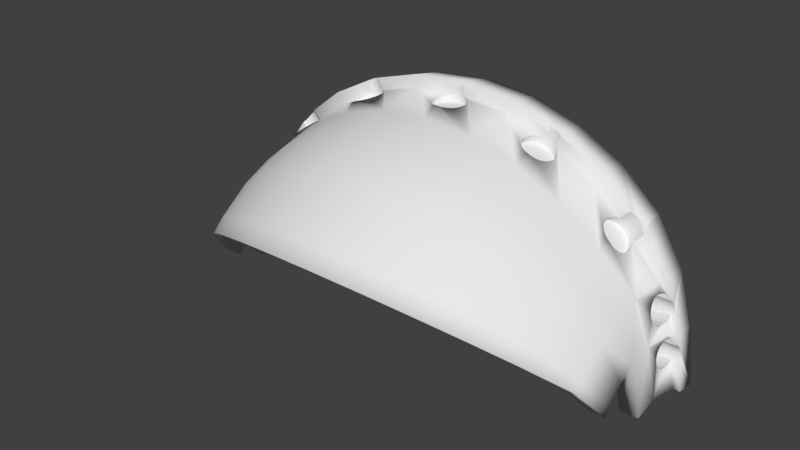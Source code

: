 # Source: SYLVIE-0.21.2-REV1-ANIM-EYES-EYELID-long-skinny.blend  (saved by Blender 2.79.0; exported with 4.5.12 LTS)
import bpy
from mathutils import Matrix  # noqa: F401  (used for matrix-valued properties, if any)

bpy.ops.wm.read_factory_settings(use_empty=True)
scene = bpy.context.scene
scene.name = 'Scene'

# ---- collections
col_collection_1 = bpy.data.collections.new('Collection 1'); scene.collection.children.link(col_collection_1)

# ---- world
world_world = bpy.data.worlds.new('World'); scene.world = world_world
world_world.color = (0.05088, 0.05088, 0.05088)
world_world.use_sun_shadow = False
world_world.sun_shadow_jitter_overblur = 0.0
world_world.cycles.sampling_method = 'MANUAL'

# ---- meshes
me_sphere_000 = bpy.data.meshes.new('Sphere.000')
me_sphere_000.from_pydata([(-66.15, -28.21, 71.54), (-52.47, -22.85, 85.7), (-55.81, -11.55, 85.7), (-70.26, -14.3, 71.54), (-77.85, -33.17, 56.21), (-82.68, -16.82, 56.21), (-64.03, -27.52, 69.16), (-38.36, -9.193, 91.33), (-58.31, 0.2033, 87.74), (-69.33, 0.1612, 76.01), (-68.86, -0.4444, 76.29), (-68.26, -1.581, 76.62), (-67.85, -2.828, 76.82), (-67.65, -4.139, 76.87), (-67.65, -5.463, 76.78), (-67.87, -6.748, 76.55), (-68.29, -7.947, 76.18), (-68.89, -9.012, 75.7), (-69.66, -9.902, 75.12), (-70.56, -10.58, 74.46), (-71.56, -11.03, 73.74), (-72.28, -11.16, 73.25), (-86.5, -36.86, 38.72), (-91.87, -18.69, 38.72), (-75.25, -32.33, 54.42), (-72.54, -11.22, 72.93), (-73.37, -11.14, 71.94), (-74.18, -10.81, 70.99), (-74.95, -10.23, 70.13), (-75.65, -9.425, 69.37), (-76.25, -8.434, 68.76), (-76.73, -7.291, 68.31), (-77.07, -6.039, 68.05), (-77.26, -4.727, 67.98), (-77.29, -3.405, 68.1), (-77.15, -2.124, 68.42), (-76.86, -0.9339, 68.91), (-76.42, 0.1207, 69.56), (-76.4, 0.1557, 69.59), (-86.35, 0.1731, 57.56), (-49.29, -21.65, 80.02), (-35.91, -18.7, 91.08), (-48.8, -9.585, 91.42), (-55.26, -5.92, 89.52), (-59.15, 0.2053, 88.99), (-73.08, 0.1681, 79.49), (-67.21, -0.3437, 74.65), (-66.71, -1.486, 75.07), (-66.37, -2.738, 75.34), (-66.2, -4.051, 75.43), (-66.21, -5.374, 75.34), (-66.4, -6.658, 75.07), (-66.75, -7.853, 74.65), (-67.27, -8.912, 74.07), (-67.92, -9.795, 73.37), (-68.68, -10.47, 72.57), (-69.52, -10.91, 71.7), (-91.83, -39.13, 19.74), (-97.52, -19.84, 19.74), (-83.62, -35.93, 37.49), (-94.53, 0.1896, 42.27), (-94.22, -0.1246, 42.8), (-93.68, -0.9349, 43.67), (-93.2, -1.934, 44.38), (-92.81, -3.082, 44.9), (-92.52, -4.337, 45.22), (-92.34, -5.65, 45.31), (-92.28, -6.969, 45.18), (-92.34, -8.245, 44.84), (-92.52, -9.429, 44.29), (-92.81, -10.47, 43.55), (-93.2, -11.34, 42.67), (-93.68, -12.0, 41.65), (-94.22, -12.42, 40.56), (-94.7, -12.55, 39.65), (-70.42, -11.09, 70.8), (-71.33, -11.02, 69.9), (-72.22, -10.69, 69.03), (-73.06, -10.11, 68.23), (-73.81, -9.312, 67.53), (-74.45, -8.323, 66.96), (-74.95, -7.181, 66.53), (-75.29, -5.93, 66.27), (-75.46, -4.617, 66.18), (-75.45, -3.293, 66.27), (-75.26, -2.009, 66.53), (-74.91, -0.8144, 66.96), (-74.39, 0.2449, 67.53), (-79.84, 0.1627, 73.37), (-90.58, 0.1817, 60.38), (-68.08, -13.86, 69.16), (-52.47, -10.87, 80.02), (-80.01, -16.28, 54.41), (-18.24, -7.226, 95.19), (-49.82, -9.762, 91.08), (-47.85, -9.157, 91.75), (-54.65, -7.038, 89.67), (-55.67, -4.694, 89.43), (-73.19, 0.3186, 79.41), (-53.98, 1.909, 90.11), (-52.05, 1.98, 92.32), (-58.16, 14.34, 88.99), (-75.4, 15.47, 76.84), (-76.8, 2.05, 76.84), (-76.01, 2.002, 77.38), (-74.98, 1.68, 78.1), (-74.02, 1.111, 78.79), (-67.85, 0.6452, 74.07), (-70.33, 2.35, 71.7), (-71.24, 2.424, 70.8), (-72.14, 2.239, 69.9), (-72.98, 1.802, 69.03), (-73.74, 1.128, 68.23), (-68.6, 1.443, 73.37), (-69.44, 2.018, 72.57), (-93.63, -39.89, 1.379e-08), (-99.44, -20.23, 1.615e-08), (-88.78, -38.14, 19.11), (-94.77, -12.58, 39.41), (-95.15, -12.47, 38.18), (-95.55, -12.11, 37.01), (-95.93, -11.51, 35.93), (-96.3, -10.69, 34.99), (-96.63, -9.681, 34.22), (-96.92, -8.525, 33.65), (-97.14, -7.267, 33.31), (-97.3, -5.953, 33.21), (-97.39, -4.635, 33.35), (-97.4, -3.363, 33.72), (-97.33, -2.186, 34.32), (-97.19, -1.15, 35.11), (-96.98, -0.2934, 36.08), (-96.77, 0.1941, 36.91), (-101.9, 0.2042, 20.21), (-91.5, 0.04203, 41.67), (-91.07, -0.7752, 42.59), (-90.69, -1.78, 43.34), (-90.39, -2.934, 43.9), (-90.17, -4.193, 44.24), (-90.04, -5.509, 44.36), (-90.01, -6.83, 44.24), (-90.07, -8.107, 43.9), (-90.23, -9.289, 43.34), (-90.48, -10.33, 42.59), (-90.81, -11.2, 41.67), (-91.2, -11.85, 40.63), (-91.65, -12.26, 39.5), (-88.91, -18.09, 37.48), (-79.38, 0.7837, 73.86), (-78.63, 1.456, 74.68), (-77.84, 1.891, 75.6), (-77.02, 2.071, 76.57), (-88.53, 16.33, 60.38), (-34.55, -17.94, 83.66), (-69.44, 0.1425, 69.16), (-54.92, 0.6963, 80.02), (-36.13, -9.446, 83.9), (-81.61, 0.1637, 54.41), (-15.06, -16.45, 94.9), (-31.89, -7.811, 94.84), (-50.87, -9.684, 90.74), (-47.02, -9.244, 82.5), (-48.03, -9.417, 82.18), (-46.09, -8.83, 82.82), (-47.01, -8.492, 92.06), (-53.86, -8.006, 89.87), (-52.78, -6.796, 80.83), (-53.37, -5.717, 80.69), (-55.86, -3.405, 89.41), (-53.77, -4.533, 80.61), (-54.44, 1.406, 89.95), (-51.82, 2.229, 92.39), (-48.99, 3.532, 93.28), (-54.04, 14.07, 82.59), (-70.04, 15.12, 71.29), (-91.83, -39.13, -19.74), (-97.53, -19.84, -19.74), (-90.52, -38.89, 1.33e-08), (-103.7, 0.2079, 1.597), (-103.6, -0.06998, 2.503), (-103.4, -0.6863, 3.633), (-103.2, -1.519, 4.624), (-103.0, -2.536, 5.438), (-102.9, -3.698, 6.042), (-102.7, -4.961, 6.414), (-102.6, -6.276, 6.54), (-102.5, -7.592, 6.414), (-102.4, -8.859, 6.042), (-102.3, -10.03, 5.438), (-102.3, -11.06, 4.624), (-102.3, -11.9, 3.633), (-102.4, -12.53, 2.503), (-102.4, -12.92, 1.276), (-102.6, -13.06, 1.269e-06), (-94.39, -19.21, 19.11), (-92.13, -12.42, 38.32), (-92.63, -12.32, 37.14), (-93.12, -11.96, 36.01), (-93.59, -11.37, 34.96), (-94.02, -10.55, 34.05), (-94.4, -9.544, 33.29), (-94.7, -8.39, 32.74), (-94.92, -7.131, 32.39), (-95.05, -5.815, 32.28), (-95.08, -4.494, 32.39), (-95.02, -3.217, 32.74), (-94.86, -2.035, 33.29), (-94.61, -0.9918, 34.05), (-94.28, -0.1282, 34.96), (-99.18, 0.1989, 38.2), (-101.3, 0.2031, 39.52), (-106.8, 0.2142, 21.2), (-99.18, 0.1989, 43.62), (-91.97, 0.6401, 40.63), (-90.69, 0.1819, 37.48), (-99.52, 0.1996, 43.68), (-98.24, 16.96, 41.59), (-100.6, 0.6183, 41.59), (-100.0, 0.5317, 42.64), (-82.21, 15.92, 56.01), (-68.09, 14.99, 69.16), (-52.74, 13.99, 80.02), (-79.83, 15.76, 54.42), (-14.44, -15.84, 87.22), (-32.81, -8.221, 94.71), (-31.05, -7.176, 94.97), (-51.93, -9.355, 90.42), (-49.07, -9.343, 81.85), (-45.26, -8.188, 83.11), (-46.31, -7.615, 92.33), (-52.94, -8.788, 90.12), (-52.02, -7.73, 81.03), (-55.83, -2.103, 89.46), (-53.95, -3.289, 80.59), (-55.1, 0.3489, 89.73), (-51.77, 2.214, 81.34), (-50.94, 2.892, 92.65), (-39.55, 13.12, 95.83), (-49.98, 3.333, 92.95), (-37.85, 13.01, 87.2), (-86.5, -36.86, -38.72), (-91.87, -18.69, -38.72), (-88.78, -38.14, -19.11), (-102.4, -12.92, -1.276), (-102.4, -12.53, -2.503), (-102.3, -11.9, -3.633), (-102.3, -11.06, -4.624), (-102.3, -10.03, -5.438), (-102.4, -8.859, -6.042), (-102.5, -7.592, -6.414), (-102.6, -6.276, -6.54), (-102.7, -4.961, -6.414), (-102.9, -3.698, -6.042), (-103.0, -2.536, -5.438), (-103.2, -1.519, -4.624), (-103.4, -0.6863, -3.633), (-103.6, -0.06997, -2.503), (-103.7, 0.2079, -1.597), (-101.9, 0.2042, -20.21), (-96.24, -19.58, 1.563e-08), (-108.9, 0.2184, 1.921e-08), (-107.4, 0.2152, 1.893e-08), (-107.4, 0.2152, 4.983e-06), (-105.3, 0.2111, 1.276), (-100.6, 0.1149, 2.503), (-100.5, -0.5096, 3.633), (-100.5, -1.35, 4.624), (-100.4, -2.374, 5.438), (-100.3, -3.542, 6.042), (-100.3, -4.81, 6.414), (-100.2, -6.129, 6.54), (-100.1, -7.447, 6.414), (-100.0, -8.715, 6.042), (-99.94, -9.883, 5.438), (-99.88, -10.91, 4.624), (-99.83, -11.75, 3.633), (-99.79, -12.37, 2.503), (-99.76, -12.76, 1.276), (-99.76, -12.89, 2.309e-06), (-96.27, 0.1931, 19.11), (-93.88, 0.5228, 36.01), (-101.0, 0.4725, 40.28), (-100.6, 0.6264, 41.49), (-104.2, 17.36, 21.2), (-92.46, 0.9959, 39.5), (-88.58, 16.33, 37.49), (-91.22, 16.5, 38.58), (-17.66, -6.942, 87.5), (-49.85, 3.316, 81.89), (-33.77, -8.39, 94.57), (-29.97, -7.346, 84.98), (-30.83, -7.732, 84.86), (-30.31, -6.338, 95.07), (-29.18, -6.748, 85.09), (-50.12, -9.027, 81.55), (-44.57, -7.341, 83.37), (-45.75, -6.559, 92.55), (-51.11, -8.483, 81.27), (-53.92, -2.031, 80.64), (-55.57, -0.8356, 89.57), (-53.22, 0.3363, 80.9), (-52.58, 1.356, 81.11), (-52.22, 1.733, 81.22), (-50.85, 2.876, 81.6), (-48.01, 3.481, 93.61), (-48.82, 3.517, 82.21), (-17.22, 11.66, 90.81), (-37.41, 12.98, 83.74), (-77.85, -33.17, -56.21), (-82.68, -16.82, -56.21), (-83.62, -35.93, -37.49), (-96.77, 0.1941, -36.91), (-96.98, -0.2934, -36.08), (-97.19, -1.15, -35.11), (-97.33, -2.186, -34.32), (-97.4, -3.363, -33.72), (-97.39, -4.635, -33.35), (-97.3, -5.953, -33.21), (-97.14, -7.267, -33.31), (-96.92, -8.525, -33.65), (-96.63, -9.681, -34.22), (-96.3, -10.69, -34.99), (-95.93, -11.51, -35.93), (-95.55, -12.11, -37.01), (-95.15, -12.47, -38.18), (-94.77, -12.58, -39.41), (-94.7, -12.55, -39.65), (-94.39, -19.21, -19.11), (-99.76, -12.76, -1.276), (-99.79, -12.37, -2.503), (-99.83, -11.75, -3.633), (-99.88, -10.91, -4.624), (-99.94, -9.883, -5.438), (-100.0, -8.715, -6.042), (-100.1, -7.447, -6.414), (-100.2, -6.129, -6.54), (-100.3, -4.81, -6.414), (-100.3, -3.542, -6.042), (-100.4, -2.374, -5.438), (-100.5, -1.35, -4.624), (-100.5, -0.5096, -3.633), (-100.6, 0.1149, -2.503), (-105.3, 0.2111, -1.276), (-106.8, 0.2142, -21.2), (-98.16, 0.1968, 1.731e-08), (-100.6, 0.4995, 1.276), (-106.2, 17.49, -1.516e-05), (-100.6, 0.6293, 4.471e-06), (-100.6, 0.4995, -1.276), (-93.97, 16.68, 19.11), (-92.96, 1.096, 38.32), (-93.44, 0.9361, 37.14), (-96.77, 16.87, 19.67), (-19.43, 2.456, 97.48), (-18.37, 2.367, 87.52), (-34.75, -8.313, 94.43), (-31.74, -7.891, 84.73), (-29.71, -5.329, 95.15), (-28.49, -5.959, 85.19), (-44.02, -6.321, 83.59), (-45.35, -5.363, 92.72), (-53.67, -0.8071, 80.74), (-39.82, 1.212, 96.03), (-47.81, 3.468, 82.53), (-17.75, 11.7, 99.86), (-16.9, 11.64, 87.26), (-45.24, 1.956, 83.43), (-66.15, -28.21, -71.54), (-70.26, -14.3, -71.54), (-75.25, -32.33, -54.42), (-94.22, -12.42, -40.56), (-93.68, -12.0, -41.65), (-93.2, -11.34, -42.67), (-92.81, -10.47, -43.55), (-92.52, -9.429, -44.29), (-92.34, -8.245, -44.84), (-92.28, -6.969, -45.18), (-92.34, -5.65, -45.31), (-92.52, -4.337, -45.22), (-92.81, -3.082, -44.9), (-93.2, -1.934, -44.38), (-93.68, -0.9349, -43.67), (-94.22, -0.1246, -42.8), (-94.53, 0.1896, -42.27), (-86.35, 0.1732, -57.56), (-88.91, -18.09, -37.48), (-101.3, 0.2031, -39.52), (-99.18, 0.1989, -38.2), (-94.28, -0.1282, -34.96), (-94.61, -0.9918, -34.05), (-94.86, -2.035, -33.29), (-95.02, -3.217, -32.74), (-95.08, -4.494, -32.39), (-95.05, -5.815, -32.28), (-94.92, -7.131, -32.39), (-94.7, -8.39, -32.74), (-94.4, -9.544, -33.29), (-94.02, -10.55, -34.05), (-93.59, -11.37, -34.96), (-93.12, -11.96, -36.01), (-92.63, -12.32, -37.14), (-92.13, -12.42, -38.32), (-96.27, 0.1931, -19.11), (-104.2, 17.36, -21.2), (-95.79, 16.8, -1.475e-05), (-98.65, 16.99, -1.475e-05), (-29.03, -2.965, 95.24), (-27.28, -2.784, 85.35), (-35.7, -7.997, 94.29), (-32.66, -7.82, 84.6), (-29.26, -4.188, 95.2), (-27.92, -5.009, 85.27), (-43.63, -5.167, 83.75), (-40.03, 1.158, 93.53), (-47.06, 3.181, 93.94), (-33.75, 4.063, 97.42), (-46.84, 3.17, 82.86), (-29.29, 2.686, 97.96), (-31.56, 4.051, 85.04), (-45.95, 2.634, 83.17), (-38.15, 1.876, 83.96), (-52.47, -22.85, -85.7), (-55.81, -11.55, -85.7), (-64.03, -27.52, -69.16), (-76.4, 0.1556, -69.59), (-76.42, 0.1207, -69.56), (-76.86, -0.9339, -68.91), (-77.15, -2.124, -68.42), (-77.29, -3.405, -68.1), (-77.26, -4.727, -67.98), (-77.07, -6.039, -68.05), (-76.73, -7.291, -68.31), (-76.25, -8.434, -68.76), (-75.65, -9.425, -69.37), (-74.95, -10.23, -70.13), (-74.18, -10.81, -70.99), (-73.37, -11.14, -71.94), (-72.54, -11.22, -72.92), (-72.28, -11.16, -73.25), (-91.65, -12.26, -39.5), (-91.2, -11.85, -40.63), (-90.81, -11.2, -41.67), (-90.48, -10.33, -42.59), (-90.23, -9.289, -43.34), (-90.07, -8.107, -43.9), (-90.01, -6.83, -44.24), (-90.04, -5.509, -44.36), (-90.17, -4.193, -44.24), (-90.39, -2.934, -43.9), (-90.69, -1.78, -43.34), (-91.07, -0.7752, -42.59), (-91.5, 0.04204, -41.67), (-99.18, 0.1989, -43.62), (-99.52, 0.1996, -43.68), (-90.58, 0.1816, -60.38), (-80.01, -16.28, -54.41), (-90.69, 0.1819, -37.48), (-93.88, 0.5228, -36.01), (-98.24, 16.96, -41.59), (-100.6, 0.6183, -41.59), (-100.6, 0.6264, -41.49), (-101.0, 0.4725, -40.28), (-93.44, 0.9361, -37.14), (-92.96, 1.096, -38.32), (-92.46, 0.9959, -39.5), (-91.97, 0.6401, -40.63), (-93.97, 16.68, -19.11), (-96.77, 16.87, -19.67), (-29.07, -1.71, 95.28), (-27.5, -3.936, 85.31), (-27.32, -1.603, 85.39), (-36.59, -7.452, 94.17), (-33.56, -7.522, 84.47), (-43.44, -3.926, 83.85), (-45.16, -4.077, 92.28), (-38.54, -4.709, 93.89), (-46.2, 2.641, 94.26), (-32.81, 4.251, 97.57), (-34.63, 3.646, 97.26), (-19.03, 2.506, 100.1), (-30.07, 3.406, 97.9), (-31.56, 4.052, 85.04), (-47.09, 2.107, 92.36), (-33.39, 3.916, 84.74), (-45.16, 1.878, 83.45), (-35.91, -18.7, -91.08), (-49.29, -21.65, -80.02), (-71.56, -11.03, -73.74), (-70.56, -10.58, -74.46), (-69.66, -9.902, -75.12), (-68.89, -9.012, -75.7), (-68.29, -7.947, -76.18), (-67.87, -6.748, -76.55), (-67.65, -5.463, -76.78), (-67.65, -4.139, -76.87), (-67.85, -2.828, -76.82), (-68.26, -1.581, -76.62), (-68.86, -0.4444, -76.29), (-69.33, 0.1611, -76.01), (-58.31, 0.2033, -87.74), (-79.84, 0.1627, -73.37), (-68.08, -13.86, -69.16), (-100.0, 0.5317, -42.64), (-88.53, 16.33, -60.38), (-81.61, 0.1636, -54.41), (-88.58, 16.33, -37.49), (-91.22, 16.5, -38.58), (-29.3, -0.4643, 95.29), (-27.53, -0.4305, 85.39), (-37.38, -6.703, 94.05), (-34.4, -7.009, 84.36), (-43.45, -2.646, 83.9), (-45.17, -2.751, 92.35), (-38.04, -5.776, 93.96), (-38.91, -3.545, 93.85), (-45.71, 2.164, 94.44), (-31.86, 4.203, 97.7), (-32.48, 4.099, 84.89), (-34.26, 3.511, 84.6), (-35.44, 3.017, 97.1), (-30.4, 2.004, 95.19), (-28.83, 2.058, 97.98), (-30.94, 3.918, 97.81), (-29.83, 3.276, 85.23), (-29.07, 2.576, 85.28), (-30.67, 3.774, 85.15), (-44.5, 0.9318, 83.65), (-38.36, -9.193, -91.33), (-34.55, -17.94, -83.66), (-55.26, -5.92, -89.52), (-73.08, 0.168, -79.49), (-59.15, 0.2052, -88.99), (-52.47, -10.87, -80.02), (-75.4, 15.47, -76.84), (-76.8, 2.05, -76.84), (-77.02, 2.071, -76.57), (-77.84, 1.891, -75.6), (-78.63, 1.456, -74.68), (-79.38, 0.7837, -73.86), (-69.44, 0.1425, -69.16), (-82.21, 15.92, -56.01), (-79.83, 15.76, -54.42), (-36.57, -3.33, 84.07), (-29.69, 0.7218, 95.27), (-27.9, 0.6858, 85.37), (-35.14, -6.304, 84.26), (-43.63, -1.376, 83.88), (-45.36, -1.435, 92.86), (-35.76, -5.432, 84.17), (-36.23, -4.427, 84.1), (-39.12, -2.325, 93.86), (-35.04, 2.9, 84.48), (-36.13, 2.203, 96.94), (-30.24, 1.801, 95.21), (-46.92, 1.938, 92.41), (-43.99, -0.1675, 83.8), (-46.25, 0.9571, 92.62), (-48.8, -9.585, -91.42), (-15.06, -16.45, -94.9), (-14.44, -15.84, -87.22), (-54.65, -7.038, -89.67), (-55.67, -4.694, -89.43), (-73.19, 0.3186, -79.41), (-74.02, 1.111, -78.79), (-74.98, 1.68, -78.1), (-76.01, 2.002, -77.38), (-58.16, 14.34, -88.99), (-53.98, 1.909, -90.11), (-52.05, 1.98, -92.32), (-54.92, 0.6962, -80.02), (-70.04, 15.12, -71.29), (-68.09, 14.99, -69.16), (-36.77, -2.181, 84.08), (-28.42, 1.701, 85.32), (-45.73, -0.1826, 92.78), (-39.13, -1.092, 93.89), (-38.14, 1.966, 94.09), (-36.23, 2.02, 96.91), (-28.6, 1.943, 85.3), (-35.04, 2.898, 84.48), (-47.85, -9.157, -91.75), (-49.82, -9.762, -91.08), (-18.24, -7.226, -95.19), (-36.13, -9.446, -83.9), (-53.86, -8.006, -89.87), (-53.37, -5.717, -80.69), (-52.78, -6.796, -80.83), (-53.77, -4.533, -80.61), (-55.86, -3.405, -89.41), (-48.99, 3.532, -93.28), (-54.04, 14.07, -82.59), (-51.82, 2.229, -92.39), (-54.44, 1.406, -89.95), (-52.74, 13.99, -80.02), (-36.78, -1.02, 84.1), (-38.94, 0.1084, 93.94), (-38.55, 1.23, 94.02), (-35.71, 2.108, 84.33), (-35.83, 1.896, 84.29), (-47.01, -8.492, -92.06), (-47.02, -9.244, -82.5), (-46.09, -8.83, -82.82), (-48.03, -9.417, -82.18), (-50.87, -9.684, -90.74), (-31.89, -7.811, -94.84), (-17.66, -6.942, -87.5), (-52.94, -8.788, -90.12), (-52.02, -7.73, -81.03), (-53.95, -3.289, -80.59), (-55.83, -2.103, -89.46), (-39.55, 13.12, -95.83), (-49.98, 3.333, -92.96), (-37.85, 13.01, -87.2), (-51.77, 2.214, -81.34), (-55.1, 0.3489, -89.73), (-50.94, 2.892, -92.66), (-49.85, 3.316, -81.9), (-36.6, 0.1099, 84.15), (-36.24, 1.166, 84.22), (-46.31, -7.615, -92.33), (-45.26, -8.188, -83.11), (-49.07, -9.343, -81.85), (-51.93, -9.355, -90.42), (-31.05, -7.176, -94.97), (-32.81, -8.221, -94.71), (-19.43, 2.456, -97.48), (-18.37, 2.367, -87.52), (-29.97, -7.346, -84.98), (-51.11, -8.483, -81.27), (-53.92, -2.031, -80.64), (-55.57, -0.8356, -89.57), (-48.01, 3.481, -93.62), (-48.82, 3.517, -82.22), (-17.75, 11.7, -99.86), (-50.85, 2.876, -81.6), (-52.58, 1.356, -81.11), (-53.22, 0.3363, -80.9), (-52.22, 1.733, -81.22), (-45.75, -6.559, -92.55), (-44.57, -7.341, -83.37), (-50.12, -9.027, -81.55), (-30.31, -6.338, -95.07), (-29.18, -6.748, -85.09), (-30.83, -7.732, -84.86), (-33.77, -8.39, -94.57), (-29.03, -2.965, -95.24), (-16.9, 11.64, -87.26), (-27.28, -2.784, -85.35), (-53.67, -0.8071, -80.74), (-47.81, 3.468, -82.54), (-39.82, 1.212, -96.03), (-37.41, 12.98, -83.74), (-17.22, 11.66, -90.81), (-29.29, 2.686, -97.91), (-45.35, -5.363, -92.72), (-44.02, -6.321, -83.59), (-29.71, -5.329, -95.15), (-28.49, -5.959, -85.19), (-31.74, -7.891, -84.73), (-34.75, -8.313, -94.43), (-29.26, -4.188, -95.2), (-29.07, -1.71, -95.28), (-28.6, 1.943, -85.3), (-27.5, -3.936, -85.31), (-27.32, -1.603, -85.39), (-47.06, 3.181, -93.95), (-46.84, 3.17, -82.87), (-33.75, 4.062, -97.25), (-45.24, 1.956, -83.43), (-19.03, 2.506, -100.1), (-30.08, 3.405, -97.79), (-40.03, 1.158, -93.53), (-43.63, -5.167, -83.75), (-27.92, -5.009, -85.27), (-32.66, -7.82, -84.6), (-35.7, -7.997, -94.29), (-29.3, -0.4644, -95.29), (-28.42, 1.701, -85.32), (-27.53, -0.4306, -85.39), (-46.2, 2.641, -94.26), (-45.95, 2.634, -83.18), (-32.82, 4.251, -97.38), (-34.64, 3.645, -97.12), (-38.15, 1.876, -83.96), (-30.95, 3.917, -97.66), (-29.07, 2.576, -85.23), (-29.83, 3.276, -85.12), (-28.83, 2.058, -97.98), (-45.16, -4.077, -92.83), (-38.54, -4.709, -93.89), (-43.44, -3.926, -83.85), (-33.56, -7.522, -84.47), (-36.59, -7.452, -94.17), (-29.69, 0.7218, -95.27), (-30.4, 2.004, -95.19), (-27.9, 0.6857, -85.37), (-47.09, 2.107, -92.36), (-45.71, 2.164, -94.44), (-31.87, 4.202, -97.52), (-32.49, 4.098, -84.73), (-33.4, 3.915, -84.61), (-35.44, 3.017, -97.01), (-34.26, 3.51, -84.49), (-45.16, 1.878, -83.45), (-30.67, 3.774, -84.99), (-45.17, -2.751, -92.88), (-38.04, -5.776, -93.96), (-38.91, -3.545, -93.85), (-43.45, -2.646, -83.9), (-34.4, -7.009, -84.36), (-37.38, -6.703, -94.05), (-30.24, 1.801, -95.21), (-36.57, -3.33, -84.07), (-31.57, 4.051, -84.86), (-35.04, 2.9, -84.39), (-36.13, 2.203, -96.92), (-44.5, 0.9318, -83.65), (-45.36, -1.435, -92.86), (-36.23, -4.427, -84.1), (-35.76, -5.432, -84.17), (-39.12, -2.325, -93.86), (-43.63, -1.376, -83.88), (-35.14, -6.304, -84.26), (-36.77, -2.181, -84.08), (-38.14, 1.966, -94.09), (-36.23, 2.02, -96.91), (-46.92, 1.938, -92.41), (-35.71, 2.108, -84.31), (-46.25, 0.9571, -92.62), (-43.99, -0.1675, -83.8), (-45.73, -0.1826, -92.78), (-39.13, -1.092, -93.89), (-36.78, -1.02, -84.1), (-38.55, 1.23, -94.02), (-38.94, 0.1084, -93.94), (-36.6, 0.1098, -84.15), (-35.83, 1.896, -84.29), (-36.24, 1.166, -84.22), (-71.24, 2.424, -70.8), (-72.14, 2.239, -69.9), (-70.33, 2.35, -71.7), (-69.44, 2.018, -72.57), (-68.6, 1.443, -73.37), (-67.85, 0.6452, -74.07), (-67.21, -0.3437, -74.65), (-66.71, -1.486, -75.07), (-66.37, -2.738, -75.34), (-66.2, -4.051, -75.43), (-66.21, -5.374, -75.34), (-66.4, -6.658, -75.07), (-66.75, -7.853, -74.65), (-67.27, -8.912, -74.07), (-67.92, -9.795, -73.37), (-68.68, -10.47, -72.57), (-69.52, -10.91, -71.7), (-70.42, -11.09, -70.8), (-71.33, -11.02, -69.9), (-72.22, -10.69, -69.03), (-73.06, -10.11, -68.23), (-73.81, -9.312, -67.53), (-74.45, -8.323, -66.96), (-74.95, -7.181, -66.53), (-75.29, -5.93, -66.27), (-75.46, -4.617, -66.18), (-75.45, -3.293, -66.27), (-75.26, -2.009, -66.53), (-74.91, -0.8144, -66.96), (-74.39, 0.2449, -67.53), (-73.74, 1.128, -68.23), (-72.98, 1.802, -69.03), (-70.06, -47.46, 56.21), (-59.53, -40.35, 71.54), (-77.84, -52.74, 38.72), (-57.58, -39.27, 69.16), (-67.67, -46.14, 54.42), (-82.64, -55.98, 19.74), (-75.2, -51.27, 37.49), (-84.26, -57.08, -6.537e-07), (-79.83, -54.43, 19.11), (-82.64, -55.98, -19.74), (-81.4, -55.5, -6.367e-07), (-70.06, -47.46, -56.21), (-77.84, -52.74, -38.72), (-75.2, -51.27, -37.49), (-79.83, -54.43, -19.11), (-59.53, -40.35, -71.54), (-67.67, -46.14, -54.42), (-57.58, -39.27, -69.16), (-58.29, -61.34, 56.21), (-49.53, -52.14, 71.54), (-64.77, -68.16, 38.72), (-47.85, -50.67, 69.16), (-56.24, -59.54, 54.42), (-68.76, -72.36, 19.74), (-62.5, -66.16, 37.49), (-70.1, -73.78, -1.683e-06), (-66.35, -70.24, 19.11), (-68.76, -72.36, -19.74), (-67.65, -71.62, -1.637e-06), (-58.29, -61.34, -56.21), (-64.77, -68.16, -38.72), (-62.5, -66.16, -37.49), (-66.35, -70.24, -19.11), (-49.53, -52.14, -71.54), (-56.24, -59.54, -54.42), (-47.85, -50.67, -69.16), (-51.44, -67.19, 56.21), (-43.7, -57.11, 71.54), (-57.15, -74.66, 38.72), (-42.19, -55.47, 69.16), (-49.59, -65.18, 54.42), (-60.68, -79.26, 19.74), (-55.11, -72.43, 37.49), (-61.86, -80.81, -2.289e-06), (-58.51, -76.9, 19.11), (-60.68, -79.26, -19.74), (-59.65, -78.4, -2.225e-06), (-51.44, -67.19, -56.21), (-57.16, -74.66, -38.72), (-55.11, -72.43, -37.49), (-58.51, -76.9, -19.11), (-43.7, -57.11, -71.54), (-49.59, -65.18, -54.42), (-42.19, -55.47, -69.16), (-44.08, -30.91, 80.02), (-46.97, -32.71, 85.7), (-31.54, -25.39, 91.08), (-30.35, -24.37, 83.66), (-31.54, -25.39, -91.08), (-46.97, -32.71, -85.7), (-44.08, -30.91, -80.02), (-30.35, -24.37, -83.66), (-35.77, -40.24, 80.02), (-38.16, -42.65, 85.7), (-24.84, -31.97, 91.08), (-23.92, -30.71, 83.66), (-24.84, -31.97, -91.08), (-38.16, -42.65, -85.7), (-35.77, -40.24, -80.02), (-23.92, -30.71, -83.66), (-32.43, -42.97, 80.02), (-34.62, -45.57, 85.7), (-22.19, -33.86, 91.08), (-21.38, -32.53, 83.66), (-22.19, -33.86, -91.08), (-34.62, -45.57, -85.7), (-32.43, -42.97, -80.02), (-21.38, -32.53, -83.66)], [], [(0, 1, 2, 3), (4, 0, 3, 5), (3, 2, 8, 9, 10, 11, 12, 13, 14, 15, 16, 17, 18, 19, 20, 21), (22, 4, 5, 23), (5, 3, 21, 25, 26, 27, 28, 29, 30, 31, 32, 33, 34, 35, 36, 37, 38, 39), (240, 308, 781, 782), (41, 7, 2, 1), (9, 8, 44, 45), (10, 46, 47, 11), (11, 47, 48, 12), (12, 48, 49, 13), (13, 49, 50, 14), (14, 50, 51, 15), (15, 51, 52, 16), (16, 52, 53, 17), (17, 53, 54, 18), (18, 54, 55, 19), (19, 55, 56, 20), (57, 22, 23, 58), (23, 5, 39, 60, 61, 62, 63, 64, 65, 66, 67, 68, 69, 70, 71, 72, 73, 74), (25, 75, 76, 26), (26, 76, 77, 27), (27, 77, 78, 28), (28, 78, 79, 29), (29, 79, 80, 30), (30, 80, 81, 31), (31, 81, 82, 32), (32, 82, 83, 33), (33, 83, 84, 34), (34, 84, 85, 35), (35, 85, 86, 36), (36, 86, 87, 37), (88, 89, 39, 38), (421, 485, 828, 829), (6, 90, 91, 40), (24, 92, 90, 6), (7, 41, 158, 93), (45, 98, 107, 46, 10, 9), (8, 99, 100, 44), (45, 44, 101, 102, 103, 104, 105, 106, 98), (108, 109, 110, 111, 112, 87, 86, 85, 84, 83, 82, 81, 80, 79, 78, 77, 76, 75, 56, 55, 54, 53, 52, 51, 50, 49, 48, 47, 46, 107, 113, 114), (56, 75, 25, 21, 20), (115, 57, 58, 116), (175, 240, 782, 779), (58, 23, 74, 118, 119, 120, 121, 122, 123, 124, 125, 126, 127, 128, 129, 130, 131, 132, 133), (61, 134, 135, 62), (62, 135, 136, 63), (63, 136, 137, 64), (64, 137, 138, 65), (65, 138, 139, 66), (66, 139, 140, 67), (67, 140, 141, 68), (68, 141, 142, 69), (69, 142, 143, 70), (70, 143, 144, 71), (71, 144, 145, 72), (72, 145, 146, 73), (59, 147, 92, 24), (88, 38, 37, 87, 112, 148), (89, 88, 148, 149, 150, 151, 103, 102, 152), (90, 154, 155, 91), (91, 156, 153, 40), (92, 157, 154, 90), (161, 162, 94, 42), (163, 161, 42, 95), (166, 167, 43, 96), (167, 169, 97, 43), (173, 174, 102, 101), (104, 108, 114, 105), (105, 114, 113, 106), (106, 113, 107, 98), (108, 104, 103, 151, 109), (150, 110, 109, 151), (149, 111, 110, 150), (148, 112, 111, 149), (175, 115, 116, 176), (59, 24, 774, 776), (116, 58, 133, 178, 179, 180, 181, 182, 183, 184, 185, 186, 187, 188, 189, 190, 191, 192, 193), (117, 194, 147, 59), (118, 195, 196, 119), (119, 196, 197, 120), (120, 197, 198, 121), (121, 198, 199, 122), (122, 199, 200, 123), (123, 200, 201, 124), (124, 201, 202, 125), (125, 202, 203, 126), (126, 203, 204, 127), (127, 204, 205, 128), (128, 205, 206, 129), (129, 206, 207, 130), (130, 207, 208, 131), (133, 132, 209, 210, 211), (146, 195, 118, 74, 73), (147, 214, 157, 92), (215, 89, 152, 216, 217, 218), (174, 219, 152, 102), (154, 220, 221, 155), (157, 222, 220, 154), (162, 227, 160, 94), (228, 163, 95, 164), (231, 166, 96, 165), (169, 233, 168, 97), (239, 173, 101, 237), (240, 175, 176, 241), (57, 115, 777, 775), (176, 116, 193, 243, 244, 245, 246, 247, 248, 249, 250, 251, 252, 253, 254, 255, 256, 257, 258), (177, 259, 194, 117), (178, 133, 211, 260, 261, 262, 263), (179, 264, 265, 180), (180, 265, 266, 181), (181, 266, 267, 182), (182, 267, 268, 183), (183, 268, 269, 184), (184, 269, 270, 185), (185, 270, 271, 186), (186, 271, 272, 187), (187, 272, 273, 188), (188, 273, 274, 189), (189, 274, 275, 190), (190, 275, 276, 191), (191, 276, 277, 192), (192, 277, 278, 193), (194, 279, 214, 147), (135, 134, 213, 284, 350, 351, 280, 208, 207, 206, 205, 204, 203, 202, 201, 200, 199, 198, 197, 196, 195, 146, 145, 144, 143, 142, 141, 140, 139, 138, 137, 136), (208, 280, 209, 132, 131), (210, 209, 280, 351, 281), (211, 210, 281, 282, 217, 216, 283), (212, 213, 134, 61, 60), (215, 212, 60, 39, 89), (214, 285, 222, 157), (219, 286, 216, 152), (282, 350, 284, 218, 217), (174, 220, 222, 219), (156, 287, 223, 153), (223, 158, 41, 153), (220, 174, 173, 221), (287, 93, 158, 223), (290, 291, 224, 159), (293, 290, 159, 225), (227, 294, 226, 160), (295, 228, 164, 229), (297, 231, 165, 230), (233, 298, 232, 168), (300, 301, 170, 234), (302, 235, 171, 100, 99, 170, 301), (235, 303, 236, 171), (414, 476, 515, 362, 237, 101, 44, 100, 171, 236, 238, 172, 304), (288, 305, 172, 238), (239, 237, 364, 306), (239, 307, 221, 173), (308, 240, 241, 309), (242, 177, 780, 784), (241, 176, 258, 311, 312, 313, 314, 315, 316, 317, 318, 319, 320, 321, 322, 323, 324, 325, 326), (242, 327, 259, 177), (193, 278, 328, 243), (243, 328, 329, 244), (244, 329, 330, 245), (245, 330, 331, 246), (246, 331, 332, 247), (247, 332, 333, 248), (248, 333, 334, 249), (249, 334, 335, 250), (250, 335, 336, 251), (251, 336, 337, 252), (252, 337, 338, 253), (253, 338, 339, 254), (254, 339, 340, 255), (255, 340, 341, 256), (258, 257, 342, 261, 260, 343), (259, 344, 279, 194), (263, 345, 264, 179, 178), (260, 211, 283, 346), (262, 347, 345, 263), (345, 347, 348, 341, 340, 339, 338, 337, 336, 335, 334, 333, 332, 331, 330, 329, 328, 278, 277, 276, 275, 274, 273, 272, 271, 270, 269, 268, 267, 266, 265, 264), (279, 349, 285, 214), (281, 351, 350, 282), (286, 352, 283, 216), (213, 212, 215, 218, 284), (285, 286, 219, 222), (353, 93, 287, 354), (291, 356, 289, 224), (358, 293, 225, 292), (294, 297, 230, 226), (359, 295, 229, 296), (298, 361, 299, 232), (361, 300, 234, 299), (303, 288, 238, 236), (305, 363, 304, 172), (306, 365, 307, 239), (366, 419, 416, 363, 305, 288, 303, 235, 302, 155, 221, 307, 420), (367, 308, 309, 368), (308, 367, 785, 781), (309, 241, 326, 370, 371, 372, 373, 374, 375, 376, 377, 378, 379, 380, 381, 382, 383, 384), (310, 385, 327, 242), (311, 258, 343, 386, 387), (312, 388, 389, 313), (313, 389, 390, 314), (314, 390, 391, 315), (315, 391, 392, 316), (316, 392, 393, 317), (317, 393, 394, 318), (318, 394, 395, 319), (319, 395, 396, 320), (320, 396, 397, 321), (321, 397, 398, 322), (322, 398, 399, 323), (323, 399, 400, 324), (324, 400, 401, 325), (325, 401, 439, 370, 326), (327, 402, 344, 259), (341, 348, 342, 257, 256), (261, 342, 348, 347, 262), (343, 260, 346, 403), (344, 404, 349, 279), (352, 405, 346, 283), (349, 352, 286, 285), (353, 354, 365, 306), (356, 409, 355, 289), (411, 358, 292, 357), (412, 359, 296, 360), (237, 362, 577, 552, 519, 478, 415, 477, 516, 522, 480, 417, 521, 479, 364), (363, 416, 414, 304), (306, 364, 479, 353), (421, 367, 368, 422), (115, 175, 779, 777), (368, 309, 384, 424, 425, 426, 427, 428, 429, 430, 431, 432, 433, 434, 435, 436, 437, 438), (370, 439, 440, 371), (371, 440, 441, 372), (372, 441, 442, 373), (373, 442, 443, 374), (374, 443, 444, 375), (375, 444, 445, 376), (376, 445, 446, 377), (377, 446, 447, 378), (378, 447, 448, 379), (379, 448, 449, 380), (380, 449, 450, 381), (381, 450, 451, 382), (451, 465, 452, 383, 382), (384, 383, 452, 453, 454), (369, 455, 385, 310), (385, 456, 402, 327), (387, 457, 388, 312, 311), (386, 343, 403, 458, 459, 460, 461), (386, 461, 462, 457, 387), (462, 463, 464, 465, 451, 450, 449, 448, 447, 446, 445, 444, 443, 442, 441, 440, 439, 401, 400, 399, 398, 397, 396, 395, 394, 393, 392, 391, 390, 389, 388, 457), (402, 466, 404, 344), (405, 467, 403, 346), (405, 352, 349, 404), (409, 472, 408, 355), (469, 411, 357, 410), (473, 412, 360, 474), (416, 419, 476, 414), (365, 354, 578, 524, 523, 525, 418), (554, 482, 515, 476, 419, 366, 484), (366, 420, 156, 91, 155, 302, 301, 300, 361, 298, 233, 169, 167, 166, 231, 297, 294, 227, 162, 161, 163, 228, 295, 359, 412, 473, 511, 546, 555, 526, 484), (421, 422, 527, 485), (422, 368, 438, 487, 488, 489, 490, 491, 492, 493, 494, 495, 496, 497, 498, 499), (424, 384, 454, 500), (423, 501, 455, 369), (454, 453, 502, 459, 458, 503), (455, 504, 456, 385), (456, 505, 466, 402), (467, 506, 458, 403), (502, 464, 463, 460, 459), (460, 463, 462, 461), (465, 464, 502, 453, 452), (467, 405, 404, 466), (407, 469, 410, 406), (470, 407, 406, 468), (472, 510, 471, 408), (511, 473, 474, 512), (483, 517, 477, 415), (518, 483, 415, 478), (520, 353, 479, 521), (523, 524, 417, 480), (528, 486, 830, 831), (530, 531, 499, 498), (486, 532, 501, 423), (500, 454, 503, 533, 534, 535, 536, 537, 538), (501, 539, 504, 455), (506, 540, 503, 458), (504, 541, 505, 456), (505, 506, 467, 466), (508, 470, 468, 507), (510, 545, 509, 471), (546, 511, 512, 547), (548, 549, 475, 513), (549, 542, 514, 475), (482, 413, 362, 515), (517, 481, 516, 477), (478, 519, 551, 518), (417, 524, 578, 573, 553, 520, 521), (525, 523, 480, 522), (418, 525, 522, 516, 481), (579, 420, 307, 365, 418, 481, 517, 483, 518, 551), (484, 526, 556, 554), (717, 730, 728, 726, 696, 671, 527, 422, 499, 567, 592, 614, 630, 609, 588, 561, 529, 560, 584, 606, 622, 603, 581, 557, 580, 599, 619, 638, 654, 688, 705), (485, 527, 582, 558), (528, 485, 558, 559), (486, 528, 583, 532), (531, 530, 562, 563, 564, 565, 534, 533, 566), (567, 499, 531, 568), (532, 569, 539, 501), (540, 570, 533, 503), (539, 571, 541, 504), (506, 505, 541, 540), (156, 420, 598, 618, 617, 594, 572, 542, 549, 548, 545, 510, 472, 409, 356, 291, 290, 293, 358, 411, 469, 407, 470, 508, 544, 573, 578, 354, 287), (544, 508, 507, 543), (545, 548, 513, 509), (555, 546, 547, 574), (550, 575, 595, 596, 576, 413, 7, 93, 353, 520, 553, 543, 507, 468, 406, 410, 357, 292, 225, 159, 224, 289, 355, 408, 471, 509, 513, 475, 514), (542, 572, 550, 514), (554, 556, 574, 547, 512, 474, 360, 296, 229, 164, 95, 42, 94, 160, 226, 230, 165, 96, 43, 97, 168, 232, 299, 234, 170, 99, 8, 2, 7, 413, 482), (413, 576, 577, 362), (519, 552, 597, 579, 551), (526, 555, 574, 556), (560, 529, 585, 586), (529, 561, 587, 585), (570, 590, 566, 533), (569, 593, 571, 539), (540, 541, 571, 570), (573, 544, 543, 553), (572, 594, 575, 550), (577, 576, 596, 618, 598, 597, 552), (420, 579, 597, 598), (580, 557, 600, 601), (557, 581, 602, 600), (582, 605, 559, 558), (605, 583, 528, 559), (584, 560, 586, 607), (561, 588, 608, 587), (570, 571, 593, 590), (590, 612, 610, 566), (591, 613, 637, 635, 592, 567, 568), (594, 617, 595, 575), (599, 580, 601, 620), (581, 603, 621, 602), (582, 625, 626, 605), (606, 584, 607, 628), (588, 609, 629, 608), (611, 589, 632, 616), (590, 593, 651, 612), (610, 612, 652, 633), (591, 615, 634, 613), (614, 592, 635, 636), (617, 618, 596, 595), (619, 599, 620, 639), (603, 622, 640, 621), (623, 604, 627, 642), (604, 624, 643, 627), (626, 625, 652, 646), (622, 606, 628, 640), (609, 630, 648, 629), (589, 631, 649, 632), (615, 611, 616, 634), (630, 614, 636, 648), (638, 619, 639, 655), (641, 623, 642, 657), (624, 644, 658, 643), (631, 665, 666, 649), (610, 650, 697, 679, 665, 631, 589, 611, 615, 591, 568, 531, 566), (682, 701, 715, 725, 650, 610, 633, 669, 687, 653, 670, 684, 698, 681, 667), (651, 593, 569, 637, 613, 634, 616, 632, 649, 666, 680, 668, 683), (612, 651, 646, 652), (633, 652, 625, 669), (654, 638, 655, 672), (656, 641, 657, 673), (644, 659, 674, 658), (645, 660, 663, 647), (661, 645, 647, 664), (527, 671, 724, 733, 734, 731, 720, 707, 689, 706, 710, 692, 675, 659, 644, 624, 604, 623, 641, 656, 660, 645, 661, 676, 693, 711, 694, 625, 582), (665, 679, 680, 666), (670, 653, 685, 686), (688, 654, 672, 690), (660, 656, 673, 663), (659, 675, 691, 674), (676, 661, 664, 678), (625, 694, 687, 669), (680, 679, 697, 696, 726, 703, 668), (667, 681, 699, 700), (682, 667, 700, 702), (716, 729, 721, 708, 690, 672, 655, 639, 620, 601, 600, 602, 621, 640, 628, 607, 586, 585, 587, 608, 629, 648, 636, 635, 637, 569, 532, 583, 683, 668, 703), (684, 670, 686, 704), (687, 694, 711, 677, 662, 685, 653), (705, 688, 690, 708), (675, 692, 709, 691), (693, 676, 678, 695), (711, 693, 695, 677), (671, 696, 697, 650), (681, 698, 713, 699), (701, 682, 702, 714), (698, 684, 704, 713), (706, 689, 718, 719), (689, 707, 712, 718), (717, 705, 708, 721), (692, 710, 722, 709), (724, 671, 650, 725), (715, 701, 714, 727), (714, 702, 700, 699, 713, 704, 686, 685, 662, 626, 646, 651, 683, 736, 727), (726, 728, 716, 703), (710, 706, 719, 722), (707, 720, 723, 712), (730, 717, 721, 729), (728, 730, 729, 716), (720, 731, 732, 723), (731, 734, 735, 732), (735, 737, 736, 683, 583, 605, 626, 662, 677, 695, 678, 664, 647, 663, 673, 657, 642, 627, 643, 658, 674, 691, 709, 722, 719, 718, 712, 723, 732), (734, 733, 737, 735), (733, 724, 725, 715, 727, 736, 737), (535, 738, 739, 536), (565, 740, 738, 535, 534), (739, 738, 740, 741, 742, 743, 744, 745, 746, 747, 748, 749, 750, 751, 752, 753, 754, 755, 756, 757, 758, 759, 760, 761, 762, 763, 764, 765, 766, 767, 768, 769), (536, 739, 769, 537), (564, 741, 740, 565), (563, 742, 741, 564), (562, 743, 742, 563), (497, 744, 743, 562, 530, 498), (496, 745, 744, 497), (495, 746, 745, 496), (494, 747, 746, 495), (493, 748, 747, 494), (492, 749, 748, 493), (491, 750, 749, 492), (490, 751, 750, 491), (489, 752, 751, 490), (488, 753, 752, 489), (487, 754, 753, 488), (437, 755, 754, 487, 438), (436, 756, 755, 437), (435, 757, 756, 436), (434, 758, 757, 435), (433, 759, 758, 434), (432, 760, 759, 433), (431, 761, 760, 432), (430, 762, 761, 431), (429, 763, 762, 430), (428, 764, 763, 429), (427, 765, 764, 428), (426, 766, 765, 427), (425, 767, 766, 426), (538, 768, 767, 425, 424, 500), (537, 769, 768, 538), (772, 775, 793, 790), (777, 779, 797, 795), (779, 782, 800, 797), (774, 773, 791, 792), (778, 776, 794, 796), (787, 786, 804, 805), (783, 784, 802, 801), (24, 6, 773, 774), (22, 57, 775, 772), (177, 117, 778, 780), (369, 310, 783, 786), (4, 22, 772, 770), (117, 59, 776, 778), (423, 369, 786, 787), (310, 242, 784, 783), (0, 4, 770, 771), (798, 796, 814, 816), (799, 803, 821, 817), (802, 798, 816, 820), (790, 793, 811, 808), (795, 797, 815, 813), (797, 800, 818, 815), (792, 791, 809, 810), (796, 794, 812, 814), (784, 780, 798, 802), (781, 785, 803, 799), (780, 778, 796, 798), (776, 774, 792, 794), (782, 781, 799, 800), (786, 783, 801, 804), (771, 770, 788, 789), (775, 777, 795, 793), (770, 772, 790, 788), (809, 807, 806, 810), (808, 812, 810, 806), (811, 814, 812, 808), (811, 813, 816, 814), (813, 815, 820, 816), (818, 819, 820, 815), (817, 822, 819, 818), (821, 823, 822, 817), (794, 792, 810, 812), (800, 799, 817, 818), (804, 801, 819, 822), (789, 788, 806, 807), (793, 795, 813, 811), (788, 790, 808, 806), (801, 802, 820, 819), (805, 804, 822, 823), (824, 827, 835, 832), (41, 1, 825, 826), (485, 528, 831, 828), (40, 153, 827, 824), (153, 41, 826, 827), (837, 836, 844, 845), (836, 839, 847, 844), (831, 830, 838, 839), (827, 826, 834, 835), (826, 825, 833, 834), (828, 831, 839, 836), (829, 828, 836, 837), (841, 840, 843, 842), (844, 847, 846, 845), (832, 835, 843, 840), (839, 838, 846, 847), (823, 821, 845, 846), (835, 834, 842, 843), (834, 833, 841, 842), (803, 837, 845, 821), (803, 785, 829, 837), (367, 421, 829, 785), (823, 846, 838, 805), (805, 838, 830, 787), (486, 423, 787, 830), (1, 0, 771, 825), (771, 789, 833, 825), (789, 807, 841, 833), (807, 809, 840, 841), (791, 832, 840, 809), (773, 824, 832, 791), (40, 824, 773, 6)])
me_sphere_000.polygons.foreach_set('use_smooth', [1, 1, 1, 1, 1, 1, 1, 1, 0, 0, 0, 0, 0, 0, 0, 0, 0, 0, 1, 1, 0, 0, 0, 0, 0, 0, 0, 0, 0, 0, 0, 0, 1, 1, 1, 1, 1, 0, 1, 1, 0, 0, 1, 1, 1, 0, 0, 0, 0, 0, 0, 0, 0, 0, 0, 0, 0, 1, 0, 1, 1, 1, 1, 0, 0, 0, 0, 1, 0, 0, 0, 0, 0, 0, 0, 1, 1, 1, 1, 0, 0, 0, 0, 0, 0, 0, 0, 0, 0, 0, 0, 0, 1, 0, 1, 1, 1, 1, 1, 0, 0, 0, 0, 1, 1, 1, 1, 1, 1, 0, 0, 0, 0, 0, 0, 0, 0, 0, 0, 0, 0, 0, 0, 1, 0, 0, 0, 1, 0, 1, 1, 1, 0, 1, 1, 1, 1, 1, 0, 0, 0, 0, 0, 0, 0, 0, 0, 1, 0, 1, 1, 1, 1, 1, 1, 0, 0, 0, 0, 0, 0, 0, 0, 0, 0, 0, 0, 0, 0, 1, 1, 0, 1, 0, 0, 1, 0, 1, 0, 1, 1, 0, 0, 0, 0, 0, 0, 0, 0, 1, 1, 1, 1, 1, 1, 1, 0, 0, 0, 0, 0, 0, 0, 0, 0, 0, 0, 0, 0, 0, 1, 0, 0, 1, 1, 1, 1, 1, 0, 0, 0, 1, 0, 1, 1, 1, 1, 0, 0, 0, 0, 0, 0, 0, 0, 0, 0, 0, 0, 0, 1, 1, 1, 0, 1, 0, 0, 1, 1, 1, 0, 0, 0, 0, 1, 0, 1, 1, 1, 1, 1, 1, 1, 1, 1, 0, 0, 0, 1, 0, 0, 0, 0, 0, 0, 1, 0, 1, 1, 1, 1, 1, 1, 1, 1, 0, 0, 0, 0, 0, 1, 0, 0, 0, 0, 0, 1, 0, 1, 1, 1, 1, 1, 1, 1, 1, 1, 1, 1, 0, 0, 0, 1, 0, 1, 1, 0, 0, 0, 0, 1, 1, 1, 0, 0, 0, 1, 0, 0, 1, 1, 0, 0, 1, 1, 0, 0, 0, 0, 1, 0, 0, 0, 1, 1, 0, 0, 0, 0, 0, 0, 0, 1, 0, 0, 0, 0, 0, 0, 0, 0, 0, 1, 1, 1, 1, 1, 0, 0, 0, 0, 0, 1, 0, 0, 0, 0, 0, 0, 1, 0, 0, 0, 1, 0, 0, 0, 0, 0, 0, 1, 0, 0, 0, 0, 0, 0, 0, 1, 0, 1, 0, 0, 0, 0, 0, 0, 0, 1, 0, 0, 0, 0, 0, 0, 0, 0, 0, 0, 0, 0, 0, 0, 0, 0, 0, 0, 0, 0, 0, 0, 0, 0, 0, 0, 0, 0, 0, 0, 0, 0, 0, 0, 0, 1, 1, 1, 1, 1, 1, 1, 1, 1, 1, 1, 1, 1, 1, 1, 1, 1, 1, 1, 1, 1, 1, 1, 1, 1, 1, 1, 1, 1, 1, 1, 1, 1, 1, 1, 1, 1, 1, 1, 1, 1, 1, 1, 1, 1, 1, 1, 1, 1, 1, 1, 1, 1, 1, 1, 1, 1, 1, 1, 1, 1, 1, 1, 1, 1, 1, 1, 1, 1, 1, 1, 1, 1, 1, 1, 1, 1, 1, 1, 1, 1])
me_sphere_000.use_remesh_preserve_volume = False
me_sphere_000.use_remesh_preserve_attributes = False
me_sphere_000.use_mirror_vertex_groups = False
me_sphere_000.update()

# ---- objects
ob_sphere_000 = bpy.data.objects.new('Sphere.000', me_sphere_000)

# ---- transforms, parenting, visibility, modifiers, constraints
ob_sphere_000.location = (0.0, 0.0, 0.0)
ob_sphere_000.rotation_euler = (1.571, 1.632, 1.571)
ob_sphere_000.scale = (0.1477, 0.1477, 0.1477)
ob_sphere_000.lineart.crease_threshold = 0.0

# ---- collection membership
col_collection_1.objects.link(ob_sphere_000)

# ---- scene / render settings (as saved in the file)
scene.frame_start = 1; scene.frame_end = 250; scene.frame_set(1)
scene.render.engine = 'BLENDER_EEVEE_NEXT'
scene.render.resolution_percentage = 50
scene.render.dither_intensity = 0.0
scene.cycles.use_denoising = False
scene.cycles.samples = 128
scene.cycles.sampling_pattern = 'TABULATED_SOBOL'
scene.cycles.use_adaptive_sampling = False
scene.cycles.use_light_tree = False
scene.cycles.blur_glossy = 0.0
scene.cycles.sample_clamp_indirect = 0.0
scene.view_settings.view_transform = 'Standard'
bpy.context.view_layer.update()

# ---- added for rendering (the .blend has no active camera and no usable light): camera, sun
cam_auto = bpy.data.cameras.new('AutoCamera')
cam_auto.lens = 50.0
cam_auto.sensor_width = 36.0
cam_auto.clip_end = 1000.0
ob_auto_camera = bpy.data.objects.new('AutoCamera', cam_auto)
scene.collection.objects.link(ob_auto_camera)
ob_auto_camera.location = (33.7328, -44.5905, 36.3655)
ob_auto_camera.rotation_euler = (1.09748, -7.21219e-08, 0.694738)
scene.camera = ob_auto_camera
light_auto_sun = bpy.data.lights.new('AutoSun', 'SUN')
light_auto_sun.energy = 3.0
light_auto_sun.angle = 0.0523599
ob_auto_sun = bpy.data.objects.new('AutoSun', light_auto_sun)
scene.collection.objects.link(ob_auto_sun)
ob_auto_sun.rotation_euler = (0.872665, 0.174533, 0.523599)
bpy.context.view_layer.update()

